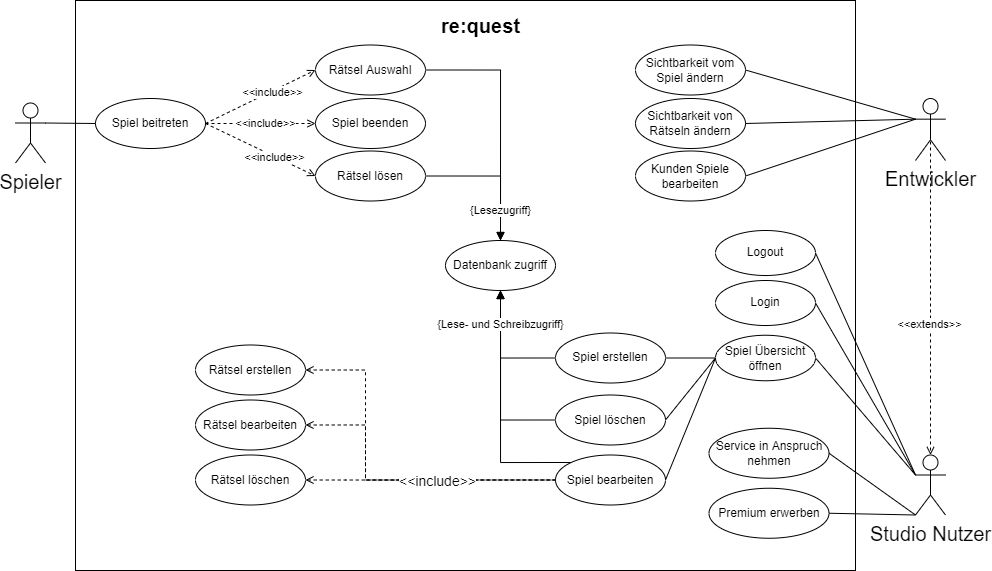

The diagram above was exported from draw.io. Its source (the exported page's mxGraphModel, read from the mxfile embedded in the PNG):
<mxGraphModel dx="1148" dy="645" grid="1" gridSize="10" guides="1" tooltips="1" connect="1" arrows="1" fold="1" page="1" pageScale="1" pageWidth="827" pageHeight="1169" math="0" shadow="0">
  <root>
    <mxCell id="0" />
    <mxCell id="1" parent="0" />
    <mxCell id="u-WR58Vj9E90QCF8kqYR-2" value="" style="rounded=0;whiteSpace=wrap;html=1;" parent="1" vertex="1">
      <mxGeometry x="80" y="20" width="780" height="570" as="geometry" />
    </mxCell>
    <mxCell id="u-WR58Vj9E90QCF8kqYR-5" value="Login" style="ellipse;whiteSpace=wrap;html=1;" parent="1" vertex="1">
      <mxGeometry x="720" y="300" width="100" height="45" as="geometry" />
    </mxCell>
    <mxCell id="u-WR58Vj9E90QCF8kqYR-6" value="Logout" style="ellipse;whiteSpace=wrap;html=1;" parent="1" vertex="1">
      <mxGeometry x="720" y="250" width="100" height="45" as="geometry" />
    </mxCell>
    <mxCell id="u-WR58Vj9E90QCF8kqYR-7" value="Spiel beitreten" style="ellipse;whiteSpace=wrap;html=1;" parent="1" vertex="1">
      <mxGeometry x="100" y="118" width="110" height="50" as="geometry" />
    </mxCell>
    <mxCell id="u-WR58Vj9E90QCF8kqYR-8" value="re:quest" style="text;html=1;align=center;verticalAlign=middle;resizable=0;points=[];autosize=1;strokeColor=none;fillColor=none;fontSize=20;fontStyle=1" parent="1" vertex="1">
      <mxGeometry x="440" y="30" width="90" height="30" as="geometry" />
    </mxCell>
    <mxCell id="qKZVBLxMlgFddSJHeR81-7" style="edgeStyle=orthogonalEdgeStyle;rounded=0;orthogonalLoop=1;jettySize=auto;html=1;exitX=0;exitY=0.5;exitDx=0;exitDy=0;startArrow=none;startFill=0;endArrow=block;endFill=1;" parent="1" source="u-WR58Vj9E90QCF8kqYR-10" target="HtCQ0vXSwVabwcpBjk5d-1" edge="1">
      <mxGeometry relative="1" as="geometry" />
    </mxCell>
    <mxCell id="u-WR58Vj9E90QCF8kqYR-10" value="Spiel erstellen" style="ellipse;whiteSpace=wrap;html=1;" parent="1" vertex="1">
      <mxGeometry x="560" y="352.5" width="110" height="50" as="geometry" />
    </mxCell>
    <mxCell id="u-WR58Vj9E90QCF8kqYR-11" value="Spieler" style="shape=umlActor;verticalLabelPosition=bottom;verticalAlign=top;html=1;outlineConnect=0;fontSize=20;" parent="1" vertex="1">
      <mxGeometry x="20" y="122.5" width="30" height="60" as="geometry" />
    </mxCell>
    <mxCell id="u-WR58Vj9E90QCF8kqYR-16" value="Entwickler" style="shape=umlActor;verticalLabelPosition=bottom;verticalAlign=top;html=1;outlineConnect=0;fontSize=20;" parent="1" vertex="1">
      <mxGeometry x="920" y="118" width="30" height="62" as="geometry" />
    </mxCell>
    <mxCell id="u-WR58Vj9E90QCF8kqYR-17" value="Studio Nutzer" style="shape=umlActor;verticalLabelPosition=bottom;verticalAlign=top;html=1;outlineConnect=0;fontSize=20;" parent="1" vertex="1">
      <mxGeometry x="920" y="474.5" width="30" height="60" as="geometry" />
    </mxCell>
    <mxCell id="qKZVBLxMlgFddSJHeR81-6" style="edgeStyle=orthogonalEdgeStyle;rounded=0;orthogonalLoop=1;jettySize=auto;html=1;exitX=0;exitY=0.5;exitDx=0;exitDy=0;entryX=0.5;entryY=1;entryDx=0;entryDy=0;startArrow=none;startFill=0;endArrow=block;endFill=1;" parent="1" source="u-WR58Vj9E90QCF8kqYR-27" target="HtCQ0vXSwVabwcpBjk5d-1" edge="1">
      <mxGeometry relative="1" as="geometry" />
    </mxCell>
    <mxCell id="u-WR58Vj9E90QCF8kqYR-27" value="Spiel löschen" style="ellipse;whiteSpace=wrap;html=1;" parent="1" vertex="1">
      <mxGeometry x="560" y="414.5" width="110" height="50" as="geometry" />
    </mxCell>
    <mxCell id="qKZVBLxMlgFddSJHeR81-5" style="edgeStyle=orthogonalEdgeStyle;rounded=0;orthogonalLoop=1;jettySize=auto;html=1;exitX=0;exitY=0;exitDx=0;exitDy=0;entryX=0.5;entryY=1;entryDx=0;entryDy=0;startArrow=none;startFill=0;endArrow=block;endFill=1;" parent="1" source="u-WR58Vj9E90QCF8kqYR-28" target="HtCQ0vXSwVabwcpBjk5d-1" edge="1">
      <mxGeometry relative="1" as="geometry">
        <Array as="points">
          <mxPoint x="505" y="482" />
        </Array>
      </mxGeometry>
    </mxCell>
    <mxCell id="qKZVBLxMlgFddSJHeR81-14" value="{Lese- und Schreibzugriff}" style="edgeLabel;html=1;align=center;verticalAlign=middle;resizable=0;points=[];" parent="qKZVBLxMlgFddSJHeR81-5" vertex="1" connectable="0">
      <mxGeometry x="0.6105" y="-1" relative="1" as="geometry">
        <mxPoint x="-1" y="-14" as="offset" />
      </mxGeometry>
    </mxCell>
    <mxCell id="u-WR58Vj9E90QCF8kqYR-28" value="Spiel bearbeiten" style="ellipse;whiteSpace=wrap;html=1;" parent="1" vertex="1">
      <mxGeometry x="560" y="474.5" width="110" height="50" as="geometry" />
    </mxCell>
    <mxCell id="u-WR58Vj9E90QCF8kqYR-50" style="edgeStyle=orthogonalEdgeStyle;rounded=0;orthogonalLoop=1;jettySize=auto;html=1;exitX=1;exitY=0.5;exitDx=0;exitDy=0;dashed=1;fontSize=20;startArrow=open;startFill=0;endArrow=none;endFill=0;entryX=0;entryY=0.5;entryDx=0;entryDy=0;" parent="1" source="u-WR58Vj9E90QCF8kqYR-30" target="u-WR58Vj9E90QCF8kqYR-28" edge="1">
      <mxGeometry relative="1" as="geometry">
        <mxPoint x="630" y="453" as="targetPoint" />
        <Array as="points">
          <mxPoint x="370" y="390" />
          <mxPoint x="370" y="500" />
        </Array>
      </mxGeometry>
    </mxCell>
    <mxCell id="u-WR58Vj9E90QCF8kqYR-30" value="Rätsel erstellen" style="ellipse;whiteSpace=wrap;html=1;" parent="1" vertex="1">
      <mxGeometry x="200" y="364.5" width="110" height="50" as="geometry" />
    </mxCell>
    <mxCell id="u-WR58Vj9E90QCF8kqYR-51" style="edgeStyle=orthogonalEdgeStyle;rounded=0;orthogonalLoop=1;jettySize=auto;html=1;exitX=1;exitY=0.5;exitDx=0;exitDy=0;fontSize=20;startArrow=open;startFill=0;endArrow=none;endFill=0;dashed=1;entryX=0;entryY=0.5;entryDx=0;entryDy=0;" parent="1" source="u-WR58Vj9E90QCF8kqYR-31" target="u-WR58Vj9E90QCF8kqYR-28" edge="1">
      <mxGeometry relative="1" as="geometry">
        <mxPoint x="550" y="453" as="targetPoint" />
        <Array as="points">
          <mxPoint x="370" y="444" />
          <mxPoint x="370" y="500" />
        </Array>
      </mxGeometry>
    </mxCell>
    <mxCell id="u-WR58Vj9E90QCF8kqYR-31" value="Rätsel bearbeiten" style="ellipse;whiteSpace=wrap;html=1;" parent="1" vertex="1">
      <mxGeometry x="200" y="419.5" width="110" height="50" as="geometry" />
    </mxCell>
    <mxCell id="u-WR58Vj9E90QCF8kqYR-52" style="edgeStyle=orthogonalEdgeStyle;rounded=0;orthogonalLoop=1;jettySize=auto;html=1;exitX=1;exitY=0.5;exitDx=0;exitDy=0;dashed=1;fontSize=20;startArrow=open;startFill=0;endArrow=none;endFill=0;entryX=0;entryY=0.5;entryDx=0;entryDy=0;" parent="1" source="u-WR58Vj9E90QCF8kqYR-32" target="u-WR58Vj9E90QCF8kqYR-28" edge="1">
      <mxGeometry relative="1" as="geometry">
        <mxPoint x="450" y="445" as="targetPoint" />
        <mxPoint x="627" y="500" as="sourcePoint" />
        <Array as="points">
          <mxPoint x="350" y="500" />
          <mxPoint x="350" y="500" />
        </Array>
      </mxGeometry>
    </mxCell>
    <mxCell id="u-WR58Vj9E90QCF8kqYR-54" value="&amp;lt;&amp;lt;include&amp;gt;&amp;gt;" style="edgeLabel;html=1;align=center;verticalAlign=middle;resizable=0;points=[];fontSize=14;" parent="u-WR58Vj9E90QCF8kqYR-52" vertex="1" connectable="0">
      <mxGeometry x="0.664" relative="1" as="geometry">
        <mxPoint x="-77" y="1" as="offset" />
      </mxGeometry>
    </mxCell>
    <mxCell id="u-WR58Vj9E90QCF8kqYR-32" value="Rätsel löschen" style="ellipse;whiteSpace=wrap;html=1;" parent="1" vertex="1">
      <mxGeometry x="200" y="474.5" width="110" height="50" as="geometry" />
    </mxCell>
    <mxCell id="u-WR58Vj9E90QCF8kqYR-33" value="Premium erwerben" style="ellipse;whiteSpace=wrap;html=1;" parent="1" vertex="1">
      <mxGeometry x="713.5" y="507.75" width="120" height="50" as="geometry" />
    </mxCell>
    <mxCell id="u-WR58Vj9E90QCF8kqYR-34" value="Service in Anspruch nehmen" style="ellipse;whiteSpace=wrap;html=1;" parent="1" vertex="1">
      <mxGeometry x="713.5" y="447.75" width="120" height="50" as="geometry" />
    </mxCell>
    <mxCell id="u-WR58Vj9E90QCF8kqYR-37" value="" style="endArrow=none;html=1;rounded=0;fontSize=20;exitX=0;exitY=0.5;exitDx=0;exitDy=0;entryX=1;entryY=0.3333333333333333;entryDx=0;entryDy=0;entryPerimeter=0;" parent="1" source="u-WR58Vj9E90QCF8kqYR-7" target="u-WR58Vj9E90QCF8kqYR-11" edge="1">
      <mxGeometry width="50" height="50" relative="1" as="geometry">
        <mxPoint x="510" y="202.5" as="sourcePoint" />
        <mxPoint x="560" y="152.5" as="targetPoint" />
      </mxGeometry>
    </mxCell>
    <mxCell id="u-WR58Vj9E90QCF8kqYR-74" value="" style="endArrow=none;html=1;rounded=0;fontSize=14;exitX=1;exitY=0.5;exitDx=0;exitDy=0;entryX=0;entryY=0.5;entryDx=0;entryDy=0;" parent="1" source="u-WR58Vj9E90QCF8kqYR-10" target="qKZVBLxMlgFddSJHeR81-23" edge="1">
      <mxGeometry width="50" height="50" relative="1" as="geometry">
        <mxPoint x="750" y="370" as="sourcePoint" />
        <mxPoint x="800" y="320" as="targetPoint" />
      </mxGeometry>
    </mxCell>
    <mxCell id="u-WR58Vj9E90QCF8kqYR-75" value="" style="endArrow=none;html=1;rounded=0;fontSize=14;exitX=1;exitY=0.5;exitDx=0;exitDy=0;entryX=0;entryY=0.3333333333333333;entryDx=0;entryDy=0;entryPerimeter=0;" parent="1" source="qKZVBLxMlgFddSJHeR81-23" target="u-WR58Vj9E90QCF8kqYR-17" edge="1">
      <mxGeometry width="50" height="50" relative="1" as="geometry">
        <mxPoint x="830" y="470" as="sourcePoint" />
        <mxPoint x="880" y="420" as="targetPoint" />
      </mxGeometry>
    </mxCell>
    <mxCell id="u-WR58Vj9E90QCF8kqYR-76" value="" style="endArrow=none;html=1;rounded=0;fontSize=14;exitX=1;exitY=0.5;exitDx=0;exitDy=0;entryX=0;entryY=0.5;entryDx=0;entryDy=0;" parent="1" source="u-WR58Vj9E90QCF8kqYR-27" target="qKZVBLxMlgFddSJHeR81-23" edge="1">
      <mxGeometry width="50" height="50" relative="1" as="geometry">
        <mxPoint x="800" y="420" as="sourcePoint" />
        <mxPoint x="850" y="370" as="targetPoint" />
      </mxGeometry>
    </mxCell>
    <mxCell id="u-WR58Vj9E90QCF8kqYR-77" value="" style="endArrow=none;html=1;rounded=0;fontSize=14;exitX=1;exitY=0.5;exitDx=0;exitDy=0;entryX=0;entryY=1;entryDx=0;entryDy=0;entryPerimeter=0;" parent="1" source="u-WR58Vj9E90QCF8kqYR-34" target="u-WR58Vj9E90QCF8kqYR-17" edge="1">
      <mxGeometry width="50" height="50" relative="1" as="geometry">
        <mxPoint x="700" y="610" as="sourcePoint" />
        <mxPoint x="750" y="560" as="targetPoint" />
      </mxGeometry>
    </mxCell>
    <mxCell id="u-WR58Vj9E90QCF8kqYR-78" value="" style="endArrow=none;html=1;rounded=0;fontSize=14;exitX=1;exitY=0.5;exitDx=0;exitDy=0;entryX=0;entryY=1;entryDx=0;entryDy=0;entryPerimeter=0;" parent="1" source="u-WR58Vj9E90QCF8kqYR-33" target="u-WR58Vj9E90QCF8kqYR-17" edge="1">
      <mxGeometry width="50" height="50" relative="1" as="geometry">
        <mxPoint x="670" y="600" as="sourcePoint" />
        <mxPoint x="720" y="550" as="targetPoint" />
      </mxGeometry>
    </mxCell>
    <mxCell id="u-WR58Vj9E90QCF8kqYR-80" value="" style="endArrow=none;html=1;rounded=0;fontSize=14;exitX=1;exitY=0.5;exitDx=0;exitDy=0;entryX=0;entryY=0.3333333333333333;entryDx=0;entryDy=0;entryPerimeter=0;" parent="1" source="u-WR58Vj9E90QCF8kqYR-5" target="u-WR58Vj9E90QCF8kqYR-17" edge="1">
      <mxGeometry width="50" height="50" relative="1" as="geometry">
        <mxPoint x="870" y="390" as="sourcePoint" />
        <mxPoint x="870" y="570" as="targetPoint" />
      </mxGeometry>
    </mxCell>
    <mxCell id="u-WR58Vj9E90QCF8kqYR-82" value="" style="endArrow=none;html=1;rounded=0;fontSize=14;exitX=1;exitY=0.5;exitDx=0;exitDy=0;entryX=0;entryY=0.3333333333333333;entryDx=0;entryDy=0;entryPerimeter=0;" parent="1" source="u-WR58Vj9E90QCF8kqYR-6" target="u-WR58Vj9E90QCF8kqYR-17" edge="1">
      <mxGeometry width="50" height="50" relative="1" as="geometry">
        <mxPoint x="890" y="380" as="sourcePoint" />
        <mxPoint x="940" y="330" as="targetPoint" />
      </mxGeometry>
    </mxCell>
    <mxCell id="HtCQ0vXSwVabwcpBjk5d-1" value="Datenbank zugriff" style="ellipse;whiteSpace=wrap;html=1;" parent="1" vertex="1">
      <mxGeometry x="450" y="260" width="110" height="50" as="geometry" />
    </mxCell>
    <mxCell id="qKZVBLxMlgFddSJHeR81-10" style="edgeStyle=orthogonalEdgeStyle;rounded=0;orthogonalLoop=1;jettySize=auto;html=1;exitX=1;exitY=0.5;exitDx=0;exitDy=0;startArrow=none;startFill=0;endArrow=block;endFill=1;entryX=0.5;entryY=0;entryDx=0;entryDy=0;" parent="1" source="HtCQ0vXSwVabwcpBjk5d-4" target="HtCQ0vXSwVabwcpBjk5d-1" edge="1">
      <mxGeometry relative="1" as="geometry">
        <Array as="points">
          <mxPoint x="505" y="90" />
        </Array>
      </mxGeometry>
    </mxCell>
    <mxCell id="HtCQ0vXSwVabwcpBjk5d-4" value="Rätsel Auswahl" style="ellipse;whiteSpace=wrap;html=1;" parent="1" vertex="1">
      <mxGeometry x="320" y="64.5" width="110" height="50" as="geometry" />
    </mxCell>
    <mxCell id="qKZVBLxMlgFddSJHeR81-8" style="edgeStyle=orthogonalEdgeStyle;rounded=0;orthogonalLoop=1;jettySize=auto;html=1;exitX=1;exitY=0.5;exitDx=0;exitDy=0;startArrow=none;startFill=0;endArrow=block;endFill=1;" parent="1" source="HtCQ0vXSwVabwcpBjk5d-5" target="HtCQ0vXSwVabwcpBjk5d-1" edge="1">
      <mxGeometry relative="1" as="geometry" />
    </mxCell>
    <mxCell id="8xurSSj4Dv85ha1_q1RK-2" value="{Lesezugriff}" style="edgeLabel;html=1;align=center;verticalAlign=middle;resizable=0;points=[];" vertex="1" connectable="0" parent="qKZVBLxMlgFddSJHeR81-8">
      <mxGeometry x="0.6353" y="-2" relative="1" as="geometry">
        <mxPoint x="2" y="-5" as="offset" />
      </mxGeometry>
    </mxCell>
    <mxCell id="HtCQ0vXSwVabwcpBjk5d-5" value="Rätsel lösen" style="ellipse;whiteSpace=wrap;html=1;" parent="1" vertex="1">
      <mxGeometry x="320" y="170.5" width="110" height="50" as="geometry" />
    </mxCell>
    <mxCell id="HtCQ0vXSwVabwcpBjk5d-6" value="Spiel beenden" style="ellipse;whiteSpace=wrap;html=1;" parent="1" vertex="1">
      <mxGeometry x="320" y="118" width="110" height="50" as="geometry" />
    </mxCell>
    <mxCell id="HtCQ0vXSwVabwcpBjk5d-15" value="" style="endArrow=open;dashed=1;html=1;rounded=0;exitX=1;exitY=0.5;exitDx=0;exitDy=0;entryX=0;entryY=0.5;entryDx=0;entryDy=0;endFill=0;" parent="1" source="u-WR58Vj9E90QCF8kqYR-7" target="HtCQ0vXSwVabwcpBjk5d-4" edge="1">
      <mxGeometry width="50" height="50" relative="1" as="geometry">
        <mxPoint x="250" y="150" as="sourcePoint" />
        <mxPoint x="300" y="100" as="targetPoint" />
      </mxGeometry>
    </mxCell>
    <mxCell id="HtCQ0vXSwVabwcpBjk5d-16" value="&amp;lt;&amp;lt;include&amp;gt;&amp;gt;" style="edgeLabel;html=1;align=center;verticalAlign=middle;resizable=0;points=[];" parent="HtCQ0vXSwVabwcpBjk5d-15" vertex="1" connectable="0">
      <mxGeometry x="0.1987" y="-1" relative="1" as="geometry">
        <mxPoint as="offset" />
      </mxGeometry>
    </mxCell>
    <mxCell id="HtCQ0vXSwVabwcpBjk5d-17" value="" style="endArrow=open;dashed=1;html=1;rounded=0;exitX=1;exitY=0.5;exitDx=0;exitDy=0;entryX=0;entryY=0.5;entryDx=0;entryDy=0;endFill=0;" parent="1" source="u-WR58Vj9E90QCF8kqYR-7" target="HtCQ0vXSwVabwcpBjk5d-6" edge="1">
      <mxGeometry width="50" height="50" relative="1" as="geometry">
        <mxPoint x="220" y="152.5" as="sourcePoint" />
        <mxPoint x="330.0000000000009" y="99.50000000000023" as="targetPoint" />
      </mxGeometry>
    </mxCell>
    <mxCell id="HtCQ0vXSwVabwcpBjk5d-18" value="&amp;lt;&amp;lt;include&amp;gt;&amp;gt;" style="edgeLabel;html=1;align=center;verticalAlign=middle;resizable=0;points=[];" parent="HtCQ0vXSwVabwcpBjk5d-17" vertex="1" connectable="0">
      <mxGeometry x="0.1987" y="-1" relative="1" as="geometry">
        <mxPoint x="-6" y="-1" as="offset" />
      </mxGeometry>
    </mxCell>
    <mxCell id="HtCQ0vXSwVabwcpBjk5d-19" value="" style="endArrow=open;dashed=1;html=1;rounded=0;exitX=1;exitY=0.5;exitDx=0;exitDy=0;entryX=0;entryY=0.5;entryDx=0;entryDy=0;endFill=0;" parent="1" source="u-WR58Vj9E90QCF8kqYR-7" target="HtCQ0vXSwVabwcpBjk5d-5" edge="1">
      <mxGeometry width="50" height="50" relative="1" as="geometry">
        <mxPoint x="220" y="152.5" as="sourcePoint" />
        <mxPoint x="330.0000000000009" y="153" as="targetPoint" />
      </mxGeometry>
    </mxCell>
    <mxCell id="8xurSSj4Dv85ha1_q1RK-3" value="&amp;lt;&amp;lt;include&amp;gt;&amp;gt;" style="edgeLabel;html=1;align=center;verticalAlign=middle;resizable=0;points=[];" vertex="1" connectable="0" parent="HtCQ0vXSwVabwcpBjk5d-19">
      <mxGeometry x="0.2569" relative="1" as="geometry">
        <mxPoint y="1" as="offset" />
      </mxGeometry>
    </mxCell>
    <mxCell id="HtCQ0vXSwVabwcpBjk5d-24" value="" style="endArrow=open;dashed=1;html=1;rounded=0;exitX=0.5;exitY=0.5;exitDx=0;exitDy=0;entryX=0.5;entryY=0;entryDx=0;entryDy=0;endFill=0;exitPerimeter=0;entryPerimeter=0;" parent="1" source="u-WR58Vj9E90QCF8kqYR-16" target="u-WR58Vj9E90QCF8kqYR-17" edge="1">
      <mxGeometry width="50" height="50" relative="1" as="geometry">
        <mxPoint x="940" y="325.75" as="sourcePoint" />
        <mxPoint x="1050" y="378.75" as="targetPoint" />
      </mxGeometry>
    </mxCell>
    <mxCell id="HtCQ0vXSwVabwcpBjk5d-25" value="&amp;lt;&amp;lt;extends&amp;gt;&amp;gt;" style="edgeLabel;html=1;align=center;verticalAlign=middle;resizable=0;points=[];" parent="HtCQ0vXSwVabwcpBjk5d-24" vertex="1" connectable="0">
      <mxGeometry x="0.1987" y="-1" relative="1" as="geometry">
        <mxPoint as="offset" />
      </mxGeometry>
    </mxCell>
    <mxCell id="qKZVBLxMlgFddSJHeR81-16" value="Sichtbarkeit vom Spiel ändern" style="ellipse;whiteSpace=wrap;html=1;" parent="1" vertex="1">
      <mxGeometry x="640" y="64.5" width="110" height="50" as="geometry" />
    </mxCell>
    <mxCell id="qKZVBLxMlgFddSJHeR81-17" value="Sichtbarkeit von Rätseln ändern" style="ellipse;whiteSpace=wrap;html=1;" parent="1" vertex="1">
      <mxGeometry x="640" y="118" width="110" height="50" as="geometry" />
    </mxCell>
    <mxCell id="qKZVBLxMlgFddSJHeR81-19" value="Kunden Spiele bearbeiten" style="ellipse;whiteSpace=wrap;html=1;" parent="1" vertex="1">
      <mxGeometry x="640" y="170.5" width="110" height="50" as="geometry" />
    </mxCell>
    <mxCell id="qKZVBLxMlgFddSJHeR81-20" value="" style="endArrow=none;html=1;rounded=0;exitX=1;exitY=0.5;exitDx=0;exitDy=0;entryX=0;entryY=0.3333333333333333;entryDx=0;entryDy=0;entryPerimeter=0;" parent="1" source="qKZVBLxMlgFddSJHeR81-19" target="u-WR58Vj9E90QCF8kqYR-16" edge="1">
      <mxGeometry width="50" height="50" relative="1" as="geometry">
        <mxPoint x="770" y="200" as="sourcePoint" />
        <mxPoint x="820" y="150" as="targetPoint" />
      </mxGeometry>
    </mxCell>
    <mxCell id="qKZVBLxMlgFddSJHeR81-21" value="" style="endArrow=none;html=1;rounded=0;exitX=1;exitY=0.5;exitDx=0;exitDy=0;entryX=0;entryY=0.3333333333333333;entryDx=0;entryDy=0;entryPerimeter=0;" parent="1" source="qKZVBLxMlgFddSJHeR81-17" target="u-WR58Vj9E90QCF8kqYR-16" edge="1">
      <mxGeometry width="50" height="50" relative="1" as="geometry">
        <mxPoint x="731" y="143.75" as="sourcePoint" />
        <mxPoint x="921" y="90" as="targetPoint" />
      </mxGeometry>
    </mxCell>
    <mxCell id="qKZVBLxMlgFddSJHeR81-22" value="" style="endArrow=none;html=1;rounded=0;exitX=1;exitY=0.5;exitDx=0;exitDy=0;entryX=0;entryY=0.3333333333333333;entryDx=0;entryDy=0;entryPerimeter=0;" parent="1" source="qKZVBLxMlgFddSJHeR81-16" target="u-WR58Vj9E90QCF8kqYR-16" edge="1">
      <mxGeometry width="50" height="50" relative="1" as="geometry">
        <mxPoint x="730" y="215.5" as="sourcePoint" />
        <mxPoint x="920" y="161.75" as="targetPoint" />
      </mxGeometry>
    </mxCell>
    <mxCell id="qKZVBLxMlgFddSJHeR81-23" value="Spiel Übersicht öffnen" style="ellipse;whiteSpace=wrap;html=1;" parent="1" vertex="1">
      <mxGeometry x="720" y="354.75" width="100" height="45.5" as="geometry" />
    </mxCell>
    <mxCell id="qKZVBLxMlgFddSJHeR81-24" value="" style="endArrow=none;html=1;rounded=0;fontSize=14;exitX=1;exitY=0.5;exitDx=0;exitDy=0;entryX=0;entryY=0.5;entryDx=0;entryDy=0;" parent="1" source="u-WR58Vj9E90QCF8kqYR-28" target="qKZVBLxMlgFddSJHeR81-23" edge="1">
      <mxGeometry width="50" height="50" relative="1" as="geometry">
        <mxPoint x="690" y="389.5" as="sourcePoint" />
        <mxPoint x="726.9999999999877" y="485" as="targetPoint" />
      </mxGeometry>
    </mxCell>
  </root>
</mxGraphModel>